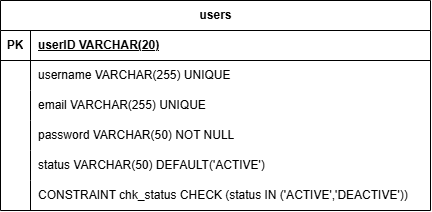

The diagram above was exported from draw.io. Its source (the exported page's mxGraphModel, read from the mxfile embedded in the PNG):
<mxGraphModel dx="2304" dy="803" grid="1" gridSize="10" guides="1" tooltips="1" connect="1" arrows="1" fold="1" page="1" pageScale="1" pageWidth="827" pageHeight="1169" math="0" shadow="0">
  <root>
    <mxCell id="0" />
    <mxCell id="1" parent="0" />
    <mxCell id="tE3ELRikCDTEi84YgRBJ-1" parent="1" style="shape=table;startSize=30;container=1;collapsible=1;childLayout=tableLayout;fixedRows=1;rowLines=0;fontStyle=1;align=center;resizeLast=1;html=1;" value="users" vertex="1">
      <mxGeometry height="210" width="430" x="-260" y="160" as="geometry" />
    </mxCell>
    <mxCell id="tE3ELRikCDTEi84YgRBJ-2" parent="tE3ELRikCDTEi84YgRBJ-1" style="shape=tableRow;horizontal=0;startSize=0;swimlaneHead=0;swimlaneBody=0;fillColor=none;collapsible=0;dropTarget=0;points=[[0,0.5],[1,0.5]];portConstraint=eastwest;top=0;left=0;right=0;bottom=1;" value="" vertex="1">
      <mxGeometry height="30" width="430" y="30" as="geometry" />
    </mxCell>
    <mxCell id="tE3ELRikCDTEi84YgRBJ-3" parent="tE3ELRikCDTEi84YgRBJ-2" style="shape=partialRectangle;connectable=0;fillColor=none;top=0;left=0;bottom=0;right=0;fontStyle=1;overflow=hidden;whiteSpace=wrap;html=1;" value="PK" vertex="1">
      <mxGeometry height="30" width="30" as="geometry">
        <mxRectangle height="30" width="30" as="alternateBounds" />
      </mxGeometry>
    </mxCell>
    <mxCell id="tE3ELRikCDTEi84YgRBJ-4" parent="tE3ELRikCDTEi84YgRBJ-2" style="shape=partialRectangle;connectable=0;fillColor=none;top=0;left=0;bottom=0;right=0;align=left;spacingLeft=6;fontStyle=5;overflow=hidden;whiteSpace=wrap;html=1;" value="userID VARCHAR(20)" vertex="1">
      <mxGeometry height="30" width="400" x="30" as="geometry">
        <mxRectangle height="30" width="400" as="alternateBounds" />
      </mxGeometry>
    </mxCell>
    <mxCell id="tE3ELRikCDTEi84YgRBJ-5" parent="tE3ELRikCDTEi84YgRBJ-1" style="shape=tableRow;horizontal=0;startSize=0;swimlaneHead=0;swimlaneBody=0;fillColor=none;collapsible=0;dropTarget=0;points=[[0,0.5],[1,0.5]];portConstraint=eastwest;top=0;left=0;right=0;bottom=0;" value="" vertex="1">
      <mxGeometry height="30" width="430" y="60" as="geometry" />
    </mxCell>
    <mxCell id="tE3ELRikCDTEi84YgRBJ-6" parent="tE3ELRikCDTEi84YgRBJ-5" style="shape=partialRectangle;connectable=0;fillColor=none;top=0;left=0;bottom=0;right=0;editable=1;overflow=hidden;whiteSpace=wrap;html=1;" value="" vertex="1">
      <mxGeometry height="30" width="30" as="geometry">
        <mxRectangle height="30" width="30" as="alternateBounds" />
      </mxGeometry>
    </mxCell>
    <mxCell id="tE3ELRikCDTEi84YgRBJ-7" parent="tE3ELRikCDTEi84YgRBJ-5" style="shape=partialRectangle;connectable=0;fillColor=none;top=0;left=0;bottom=0;right=0;align=left;spacingLeft=6;overflow=hidden;whiteSpace=wrap;html=1;" value="username VARCHAR(255) UNIQUE" vertex="1">
      <mxGeometry height="30" width="400" x="30" as="geometry">
        <mxRectangle height="30" width="400" as="alternateBounds" />
      </mxGeometry>
    </mxCell>
    <mxCell id="tE3ELRikCDTEi84YgRBJ-8" parent="tE3ELRikCDTEi84YgRBJ-1" style="shape=tableRow;horizontal=0;startSize=0;swimlaneHead=0;swimlaneBody=0;fillColor=none;collapsible=0;dropTarget=0;points=[[0,0.5],[1,0.5]];portConstraint=eastwest;top=0;left=0;right=0;bottom=0;" value="" vertex="1">
      <mxGeometry height="30" width="430" y="90" as="geometry" />
    </mxCell>
    <mxCell id="tE3ELRikCDTEi84YgRBJ-9" parent="tE3ELRikCDTEi84YgRBJ-8" style="shape=partialRectangle;connectable=0;fillColor=none;top=0;left=0;bottom=0;right=0;editable=1;overflow=hidden;whiteSpace=wrap;html=1;" value="" vertex="1">
      <mxGeometry height="30" width="30" as="geometry">
        <mxRectangle height="30" width="30" as="alternateBounds" />
      </mxGeometry>
    </mxCell>
    <mxCell id="tE3ELRikCDTEi84YgRBJ-10" parent="tE3ELRikCDTEi84YgRBJ-8" style="shape=partialRectangle;connectable=0;fillColor=none;top=0;left=0;bottom=0;right=0;align=left;spacingLeft=6;overflow=hidden;whiteSpace=wrap;html=1;" value="email VARCHAR(255) UNIQUE" vertex="1">
      <mxGeometry height="30" width="400" x="30" as="geometry">
        <mxRectangle height="30" width="400" as="alternateBounds" />
      </mxGeometry>
    </mxCell>
    <mxCell id="tE3ELRikCDTEi84YgRBJ-11" parent="tE3ELRikCDTEi84YgRBJ-1" style="shape=tableRow;horizontal=0;startSize=0;swimlaneHead=0;swimlaneBody=0;fillColor=none;collapsible=0;dropTarget=0;points=[[0,0.5],[1,0.5]];portConstraint=eastwest;top=0;left=0;right=0;bottom=0;" value="" vertex="1">
      <mxGeometry height="30" width="430" y="120" as="geometry" />
    </mxCell>
    <mxCell id="tE3ELRikCDTEi84YgRBJ-12" parent="tE3ELRikCDTEi84YgRBJ-11" style="shape=partialRectangle;connectable=0;fillColor=none;top=0;left=0;bottom=0;right=0;editable=1;overflow=hidden;whiteSpace=wrap;html=1;" value="" vertex="1">
      <mxGeometry height="30" width="30" as="geometry">
        <mxRectangle height="30" width="30" as="alternateBounds" />
      </mxGeometry>
    </mxCell>
    <mxCell id="tE3ELRikCDTEi84YgRBJ-13" parent="tE3ELRikCDTEi84YgRBJ-11" style="shape=partialRectangle;connectable=0;fillColor=none;top=0;left=0;bottom=0;right=0;align=left;spacingLeft=6;overflow=hidden;whiteSpace=wrap;html=1;" value="password VARCHAR(50) NOT NULL" vertex="1">
      <mxGeometry height="30" width="400" x="30" as="geometry">
        <mxRectangle height="30" width="400" as="alternateBounds" />
      </mxGeometry>
    </mxCell>
    <mxCell id="tE3ELRikCDTEi84YgRBJ-14" parent="tE3ELRikCDTEi84YgRBJ-1" style="shape=tableRow;horizontal=0;startSize=0;swimlaneHead=0;swimlaneBody=0;fillColor=none;collapsible=0;dropTarget=0;points=[[0,0.5],[1,0.5]];portConstraint=eastwest;top=0;left=0;right=0;bottom=0;" value="" vertex="1">
      <mxGeometry height="30" width="430" y="150" as="geometry" />
    </mxCell>
    <mxCell id="tE3ELRikCDTEi84YgRBJ-15" parent="tE3ELRikCDTEi84YgRBJ-14" style="shape=partialRectangle;connectable=0;fillColor=none;top=0;left=0;bottom=0;right=0;editable=1;overflow=hidden;whiteSpace=wrap;html=1;" value="" vertex="1">
      <mxGeometry height="30" width="30" as="geometry">
        <mxRectangle height="30" width="30" as="alternateBounds" />
      </mxGeometry>
    </mxCell>
    <mxCell id="tE3ELRikCDTEi84YgRBJ-16" parent="tE3ELRikCDTEi84YgRBJ-14" style="shape=partialRectangle;connectable=0;fillColor=none;top=0;left=0;bottom=0;right=0;align=left;spacingLeft=6;overflow=hidden;whiteSpace=wrap;html=1;" value="status VARCHAR(50) DEFAULT('ACTIVE')&amp;nbsp;" vertex="1">
      <mxGeometry height="30" width="400" x="30" as="geometry">
        <mxRectangle height="30" width="400" as="alternateBounds" />
      </mxGeometry>
    </mxCell>
    <mxCell id="tE3ELRikCDTEi84YgRBJ-17" parent="tE3ELRikCDTEi84YgRBJ-1" style="shape=tableRow;horizontal=0;startSize=0;swimlaneHead=0;swimlaneBody=0;fillColor=none;collapsible=0;dropTarget=0;points=[[0,0.5],[1,0.5]];portConstraint=eastwest;top=0;left=0;right=0;bottom=0;" value="" vertex="1">
      <mxGeometry height="30" width="430" y="180" as="geometry" />
    </mxCell>
    <mxCell id="tE3ELRikCDTEi84YgRBJ-18" parent="tE3ELRikCDTEi84YgRBJ-17" style="shape=partialRectangle;connectable=0;fillColor=none;top=0;left=0;bottom=0;right=0;editable=1;overflow=hidden;whiteSpace=wrap;html=1;" value="" vertex="1">
      <mxGeometry height="30" width="30" as="geometry">
        <mxRectangle height="30" width="30" as="alternateBounds" />
      </mxGeometry>
    </mxCell>
    <mxCell id="tE3ELRikCDTEi84YgRBJ-19" parent="tE3ELRikCDTEi84YgRBJ-17" style="shape=partialRectangle;connectable=0;fillColor=none;top=0;left=0;bottom=0;right=0;align=left;spacingLeft=6;overflow=hidden;whiteSpace=wrap;html=1;" value="CONSTRAINT chk_status CHECK (status IN ('ACTIVE','DEACTIVE'))" vertex="1">
      <mxGeometry height="30" width="400" x="30" as="geometry">
        <mxRectangle height="30" width="400" as="alternateBounds" />
      </mxGeometry>
    </mxCell>
  </root>
</mxGraphModel>